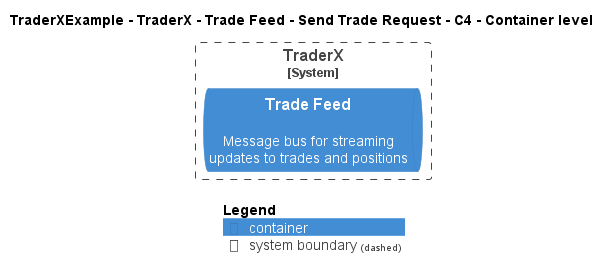

The diagram above was rendered by PlantUML. Its source (embedded in the PNG):
@startuml
!pragma layout smetana
!include ..\..\..\..\..\..\..\.c4s\C4_Container.puml

AddElementTag("c4interflow:lifecycle:new", $bgColor=green, $fontColor=#ffffff, $borderColor=green, $shadowing="False")
AddElementTag("c4interflow:lifecycle:changed", $bgColor=orange, $fontColor=#ffffff, $borderColor=orange, $shadowing="False")
AddElementTag("c4interflow:lifecycle:removed", $bgColor=red, $fontColor=#ffffff, $borderColor=red, $shadowing="False")

AddRelTag("c4interflow:lifecycle:new", $textColor=green, $lineColor=green)
AddRelTag("c4interflow:lifecycle:changed", $textColor=orange, $lineColor=orange)
AddRelTag("c4interflow:lifecycle:removed", $textColor=red, $lineColor=red)

SHOW_PERSON_PORTRAIT()
LAYOUT_TOP_DOWN()

skinparam linetype polyline

title TraderXExample - TraderX - Trade Feed - Send Trade Request - C4 - Container level


System_Boundary(TraderXExample.SoftwareSystems.TraderX, "TraderX") {
    ContainerQueue(TraderXExample.SoftwareSystems.TraderX.Containers.TradeFeed, "Trade Feed", "", "Message bus for streaming updates to trades and positions")
}



SHOW_LEGEND()
@enduml